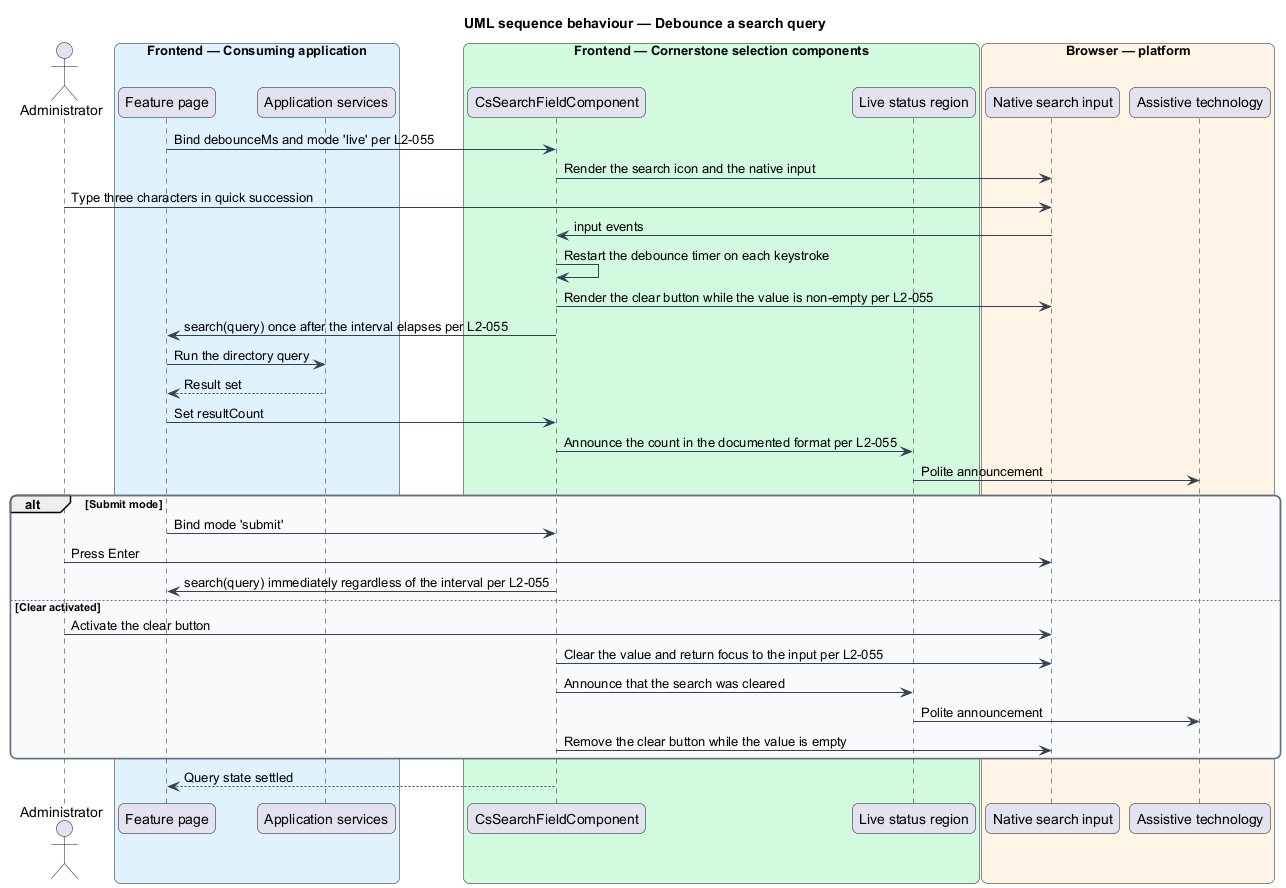

The diagram above was rendered by PlantUML. Its source (embedded in the PNG):
@startuml
title UML sequence behaviour — Debounce a search query
skinparam backgroundColor #FFFFFF
skinparam shadowing false
skinparam roundcorner 12
skinparam defaultFontName Arial
skinparam ArrowColor #344054
skinparam rectangle {
  BorderColor #344054
  FontColor #101828
}
skinparam package {
  BorderColor #667085
  FontColor #101828
  BackgroundColor #F9FAFB
}
actor "Administrator" as user
box "Frontend — Consuming application" #E0F2FE
  participant "Feature page" as page
  participant "Application services" as services
end box
box "Frontend — Cornerstone selection components" #D1FADF
  participant "CsSearchFieldComponent" as search
  participant "Live status region" as live
end box
box "Browser — platform" #FFF4E5
  participant "Native search input" as dom
  participant "Assistive technology" as at
end box

page -> search : Bind debounceMs and mode 'live' per L2-055
search -> dom : Render the search icon and the native input

user -> dom : Type three characters in quick succession
dom -> search : input events
search -> search : Restart the debounce timer on each keystroke
search -> dom : Render the clear button while the value is non-empty per L2-055

search -> page : search(query) once after the interval elapses per L2-055
page -> services : Run the directory query
services --> page : Result set
page -> search : Set resultCount
search -> live : Announce the count in the documented format per L2-055
live -> at : Polite announcement

alt Submit mode
  page -> search : Bind mode 'submit'
  user -> dom : Press Enter
  search -> page : search(query) immediately regardless of the interval per L2-055
else Clear activated
  user -> dom : Activate the clear button
  search -> dom : Clear the value and return focus to the input per L2-055
  search -> live : Announce that the search was cleared
  live -> at : Polite announcement
  search -> dom : Remove the clear button while the value is empty
end

search --> page : Query state settled
@enduml